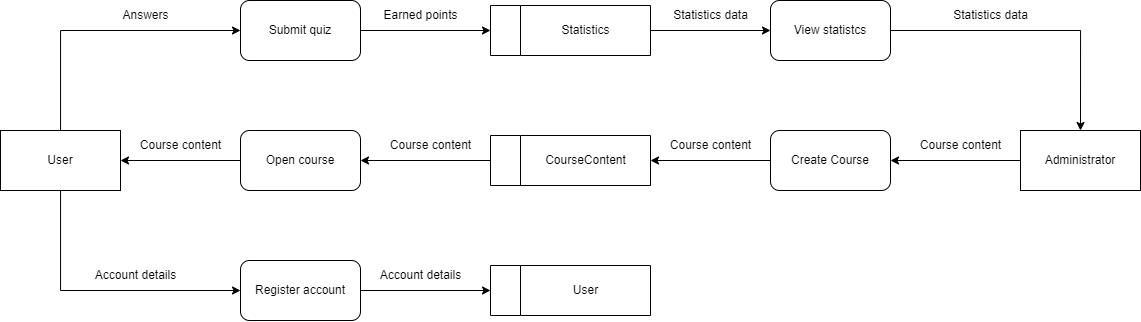

The diagram above was exported from draw.io. Its source (the exported page's mxGraphModel, read from the mxfile embedded in the PNG):
<mxGraphModel dx="1235" dy="684" grid="0" gridSize="10" guides="1" tooltips="1" connect="1" arrows="1" fold="1" page="1" pageScale="1" pageWidth="1100" pageHeight="850" background="none" math="0" shadow="0">
  <root>
    <mxCell id="0" />
    <mxCell id="1" parent="0" />
    <mxCell id="Lc5G3PYMYQGzziRTqAA8-10" style="edgeStyle=orthogonalEdgeStyle;rounded=0;orthogonalLoop=1;jettySize=auto;html=1;entryX=1;entryY=0.5;entryDx=0;entryDy=0;" edge="1" parent="1" source="Lc5G3PYMYQGzziRTqAA8-2" target="Lc5G3PYMYQGzziRTqAA8-4">
      <mxGeometry relative="1" as="geometry" />
    </mxCell>
    <mxCell id="Lc5G3PYMYQGzziRTqAA8-2" value="" style="swimlane;horizontal=0;whiteSpace=wrap;html=1;startSize=30;" vertex="1" parent="1">
      <mxGeometry x="740" y="185" width="160" height="50" as="geometry" />
    </mxCell>
    <mxCell id="Lc5G3PYMYQGzziRTqAA8-8" value="CourseContent" style="text;html=1;align=center;verticalAlign=middle;resizable=0;points=[];autosize=1;strokeColor=none;fillColor=none;" vertex="1" parent="Lc5G3PYMYQGzziRTqAA8-2">
      <mxGeometry x="45" y="10" width="100" height="30" as="geometry" />
    </mxCell>
    <mxCell id="Lc5G3PYMYQGzziRTqAA8-15" style="edgeStyle=orthogonalEdgeStyle;rounded=0;orthogonalLoop=1;jettySize=auto;html=1;entryX=0;entryY=0.5;entryDx=0;entryDy=0;" edge="1" parent="1" source="Lc5G3PYMYQGzziRTqAA8-3" target="Lc5G3PYMYQGzziRTqAA8-14">
      <mxGeometry relative="1" as="geometry">
        <Array as="points">
          <mxPoint x="310" y="80" />
        </Array>
      </mxGeometry>
    </mxCell>
    <mxCell id="Lc5G3PYMYQGzziRTqAA8-26" style="edgeStyle=orthogonalEdgeStyle;rounded=0;orthogonalLoop=1;jettySize=auto;html=1;entryX=0;entryY=0.5;entryDx=0;entryDy=0;" edge="1" parent="1" source="Lc5G3PYMYQGzziRTqAA8-3" target="Lc5G3PYMYQGzziRTqAA8-23">
      <mxGeometry relative="1" as="geometry">
        <Array as="points">
          <mxPoint x="310" y="340" />
        </Array>
      </mxGeometry>
    </mxCell>
    <mxCell id="Lc5G3PYMYQGzziRTqAA8-3" value="User" style="rounded=0;whiteSpace=wrap;html=1;" vertex="1" parent="1">
      <mxGeometry x="250" y="180" width="120" height="60" as="geometry" />
    </mxCell>
    <mxCell id="Lc5G3PYMYQGzziRTqAA8-6" style="edgeStyle=orthogonalEdgeStyle;rounded=0;orthogonalLoop=1;jettySize=auto;html=1;entryX=1;entryY=0.5;entryDx=0;entryDy=0;" edge="1" parent="1" source="Lc5G3PYMYQGzziRTqAA8-4" target="Lc5G3PYMYQGzziRTqAA8-3">
      <mxGeometry relative="1" as="geometry" />
    </mxCell>
    <mxCell id="Lc5G3PYMYQGzziRTqAA8-4" value="Open course" style="rounded=1;whiteSpace=wrap;html=1;" vertex="1" parent="1">
      <mxGeometry x="490" y="180" width="120" height="60" as="geometry" />
    </mxCell>
    <mxCell id="Lc5G3PYMYQGzziRTqAA8-7" value="Course content" style="text;html=1;align=center;verticalAlign=middle;resizable=0;points=[];autosize=1;strokeColor=none;fillColor=none;" vertex="1" parent="1">
      <mxGeometry x="380" y="180" width="100" height="30" as="geometry" />
    </mxCell>
    <mxCell id="Lc5G3PYMYQGzziRTqAA8-13" value="Course content" style="text;html=1;align=center;verticalAlign=middle;resizable=0;points=[];autosize=1;strokeColor=none;fillColor=none;" vertex="1" parent="1">
      <mxGeometry x="630" y="180" width="100" height="30" as="geometry" />
    </mxCell>
    <mxCell id="Lc5G3PYMYQGzziRTqAA8-19" style="edgeStyle=orthogonalEdgeStyle;rounded=0;orthogonalLoop=1;jettySize=auto;html=1;entryX=0;entryY=0.5;entryDx=0;entryDy=0;" edge="1" parent="1" source="Lc5G3PYMYQGzziRTqAA8-14" target="Lc5G3PYMYQGzziRTqAA8-16">
      <mxGeometry relative="1" as="geometry" />
    </mxCell>
    <mxCell id="Lc5G3PYMYQGzziRTqAA8-14" value="Submit quiz" style="rounded=1;whiteSpace=wrap;html=1;" vertex="1" parent="1">
      <mxGeometry x="490" y="50" width="120" height="60" as="geometry" />
    </mxCell>
    <mxCell id="Lc5G3PYMYQGzziRTqAA8-45" style="edgeStyle=orthogonalEdgeStyle;rounded=0;orthogonalLoop=1;jettySize=auto;html=1;entryX=0;entryY=0.5;entryDx=0;entryDy=0;" edge="1" parent="1" source="Lc5G3PYMYQGzziRTqAA8-16" target="Lc5G3PYMYQGzziRTqAA8-36">
      <mxGeometry relative="1" as="geometry" />
    </mxCell>
    <mxCell id="Lc5G3PYMYQGzziRTqAA8-16" value="" style="swimlane;horizontal=0;whiteSpace=wrap;html=1;startSize=30;" vertex="1" parent="1">
      <mxGeometry x="740" y="55" width="160" height="50" as="geometry" />
    </mxCell>
    <mxCell id="Lc5G3PYMYQGzziRTqAA8-17" value="Statistics" style="text;html=1;align=center;verticalAlign=middle;resizable=0;points=[];autosize=1;strokeColor=none;fillColor=none;" vertex="1" parent="Lc5G3PYMYQGzziRTqAA8-16">
      <mxGeometry x="60" y="10" width="70" height="30" as="geometry" />
    </mxCell>
    <mxCell id="Lc5G3PYMYQGzziRTqAA8-21" value="Answers" style="text;html=1;align=center;verticalAlign=middle;resizable=0;points=[];autosize=1;strokeColor=none;fillColor=none;" vertex="1" parent="1">
      <mxGeometry x="360" y="50" width="70" height="30" as="geometry" />
    </mxCell>
    <mxCell id="Lc5G3PYMYQGzziRTqAA8-22" value="Earned points" style="text;html=1;align=center;verticalAlign=middle;resizable=0;points=[];autosize=1;strokeColor=none;fillColor=none;" vertex="1" parent="1">
      <mxGeometry x="620" y="50" width="100" height="30" as="geometry" />
    </mxCell>
    <mxCell id="Lc5G3PYMYQGzziRTqAA8-28" style="edgeStyle=orthogonalEdgeStyle;rounded=0;orthogonalLoop=1;jettySize=auto;html=1;" edge="1" parent="1" source="Lc5G3PYMYQGzziRTqAA8-23" target="Lc5G3PYMYQGzziRTqAA8-24">
      <mxGeometry relative="1" as="geometry" />
    </mxCell>
    <mxCell id="Lc5G3PYMYQGzziRTqAA8-23" value="Register account" style="rounded=1;whiteSpace=wrap;html=1;" vertex="1" parent="1">
      <mxGeometry x="490" y="310" width="120" height="60" as="geometry" />
    </mxCell>
    <mxCell id="Lc5G3PYMYQGzziRTqAA8-24" value="" style="swimlane;horizontal=0;whiteSpace=wrap;html=1;startSize=30;" vertex="1" parent="1">
      <mxGeometry x="740" y="315" width="160" height="50" as="geometry" />
    </mxCell>
    <mxCell id="Lc5G3PYMYQGzziRTqAA8-25" value="User" style="text;html=1;align=center;verticalAlign=middle;resizable=0;points=[];autosize=1;strokeColor=none;fillColor=none;" vertex="1" parent="Lc5G3PYMYQGzziRTqAA8-24">
      <mxGeometry x="70" y="10" width="50" height="30" as="geometry" />
    </mxCell>
    <mxCell id="Lc5G3PYMYQGzziRTqAA8-27" value="Account details" style="text;html=1;align=center;verticalAlign=middle;resizable=0;points=[];autosize=1;strokeColor=none;fillColor=none;" vertex="1" parent="1">
      <mxGeometry x="335" y="310" width="100" height="30" as="geometry" />
    </mxCell>
    <mxCell id="Lc5G3PYMYQGzziRTqAA8-29" value="Account details" style="text;html=1;align=center;verticalAlign=middle;resizable=0;points=[];autosize=1;strokeColor=none;fillColor=none;" vertex="1" parent="1">
      <mxGeometry x="620" y="310" width="100" height="30" as="geometry" />
    </mxCell>
    <mxCell id="Lc5G3PYMYQGzziRTqAA8-32" style="edgeStyle=orthogonalEdgeStyle;rounded=0;orthogonalLoop=1;jettySize=auto;html=1;entryX=1;entryY=0.5;entryDx=0;entryDy=0;" edge="1" parent="1" source="Lc5G3PYMYQGzziRTqAA8-30" target="Lc5G3PYMYQGzziRTqAA8-31">
      <mxGeometry relative="1" as="geometry" />
    </mxCell>
    <mxCell id="Lc5G3PYMYQGzziRTqAA8-30" value="Administrator" style="rounded=0;whiteSpace=wrap;html=1;" vertex="1" parent="1">
      <mxGeometry x="1270" y="180" width="120" height="60" as="geometry" />
    </mxCell>
    <mxCell id="Lc5G3PYMYQGzziRTqAA8-33" style="edgeStyle=orthogonalEdgeStyle;rounded=0;orthogonalLoop=1;jettySize=auto;html=1;entryX=1;entryY=0.5;entryDx=0;entryDy=0;" edge="1" parent="1" source="Lc5G3PYMYQGzziRTqAA8-31" target="Lc5G3PYMYQGzziRTqAA8-2">
      <mxGeometry relative="1" as="geometry" />
    </mxCell>
    <mxCell id="Lc5G3PYMYQGzziRTqAA8-31" value="Create Course" style="rounded=1;whiteSpace=wrap;html=1;" vertex="1" parent="1">
      <mxGeometry x="1020" y="180" width="120" height="60" as="geometry" />
    </mxCell>
    <mxCell id="Lc5G3PYMYQGzziRTqAA8-34" value="Course content" style="text;html=1;align=center;verticalAlign=middle;resizable=0;points=[];autosize=1;strokeColor=none;fillColor=none;" vertex="1" parent="1">
      <mxGeometry x="910" y="180" width="100" height="30" as="geometry" />
    </mxCell>
    <mxCell id="Lc5G3PYMYQGzziRTqAA8-35" value="Course content" style="text;html=1;align=center;verticalAlign=middle;resizable=0;points=[];autosize=1;strokeColor=none;fillColor=none;" vertex="1" parent="1">
      <mxGeometry x="1160" y="180" width="100" height="30" as="geometry" />
    </mxCell>
    <mxCell id="Lc5G3PYMYQGzziRTqAA8-47" style="edgeStyle=orthogonalEdgeStyle;rounded=0;orthogonalLoop=1;jettySize=auto;html=1;entryX=0.5;entryY=0;entryDx=0;entryDy=0;" edge="1" parent="1" source="Lc5G3PYMYQGzziRTqAA8-36" target="Lc5G3PYMYQGzziRTqAA8-30">
      <mxGeometry relative="1" as="geometry" />
    </mxCell>
    <mxCell id="Lc5G3PYMYQGzziRTqAA8-36" value="View statistcs" style="rounded=1;whiteSpace=wrap;html=1;" vertex="1" parent="1">
      <mxGeometry x="1020" y="50" width="120" height="60" as="geometry" />
    </mxCell>
    <mxCell id="Lc5G3PYMYQGzziRTqAA8-46" value="Statistics data" style="text;html=1;align=center;verticalAlign=middle;resizable=0;points=[];autosize=1;strokeColor=none;fillColor=none;" vertex="1" parent="1">
      <mxGeometry x="910" y="50" width="100" height="30" as="geometry" />
    </mxCell>
    <mxCell id="Lc5G3PYMYQGzziRTqAA8-48" value="Statistics data" style="text;html=1;align=center;verticalAlign=middle;resizable=0;points=[];autosize=1;strokeColor=none;fillColor=none;" vertex="1" parent="1">
      <mxGeometry x="1190" y="50" width="100" height="30" as="geometry" />
    </mxCell>
  </root>
</mxGraphModel>